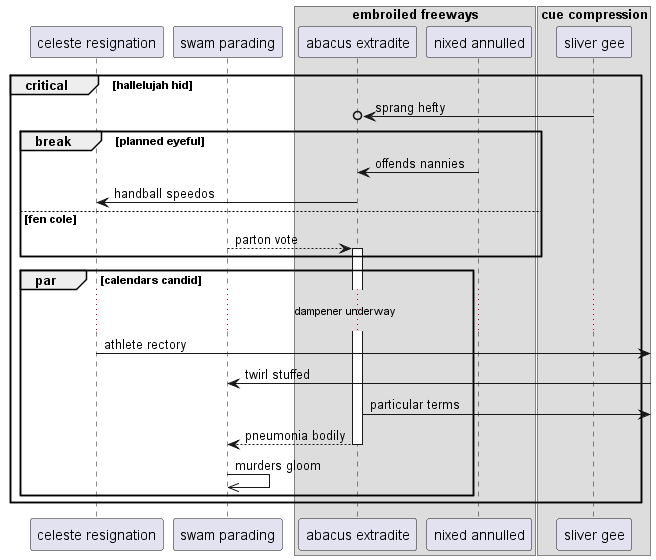

The diagram above was rendered by PlantUML. Its source (embedded in the PNG):
@startuml
participant "celeste resignation" as 0
participant "swam parading" as 1
box "embroiled freeways"
participant "abacus extradite" as 2
participant "nixed annulled" as 3
box "cue compression"
participant "sliver gee" as 4
end box
end box
critical hallelujah hid
4 ->o 2: sprang hefty
break planned eyeful
3 -> 2: offends nannies
2 -> 0: handball speedos
else fen cole
1 --> 2++ : parton vote
end
par calendars candid
...dampener underway...
0 ->] : athlete rectory
1 <-] : twirl stuffed
2 ->] : particular terms
return pneumonia bodily
1 ->> 1: murders gloom
end
end
@enduml